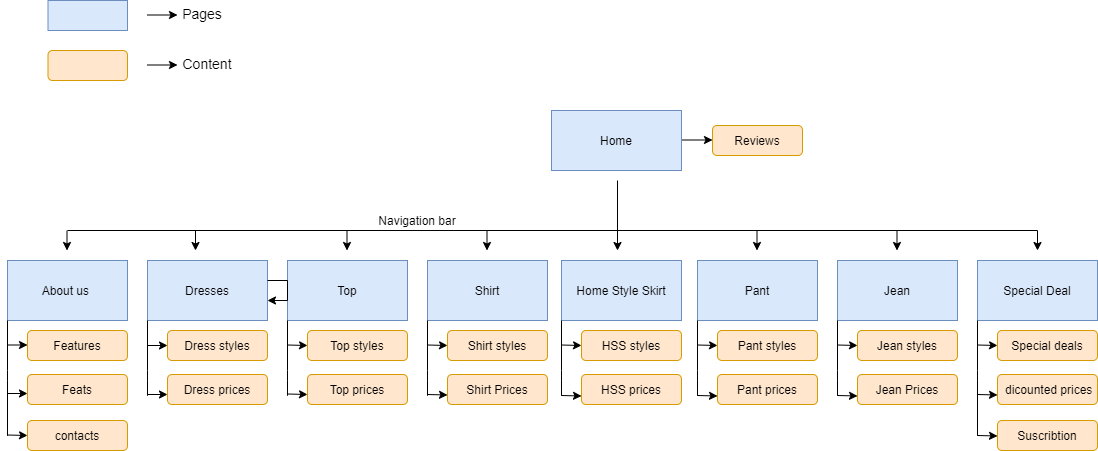

The diagram above was exported from draw.io. Its source (the exported page's mxGraphModel, read from the mxfile embedded in the PNG):
<mxGraphModel dx="2249" dy="1931" grid="1" gridSize="10" guides="1" tooltips="1" connect="1" arrows="1" fold="1" page="1" pageScale="1" pageWidth="827" pageHeight="1169" math="0" shadow="0">
  <root>
    <mxCell id="0" />
    <mxCell id="1" parent="0" />
    <mxCell id="HeAeAs05_nl8DxKDNT0E-1" value="Home" style="rounded=0;whiteSpace=wrap;html=1;fillColor=#dae8fc;strokeColor=#6c8ebf;" parent="1" vertex="1">
      <mxGeometry x="344" y="30" width="130" height="60" as="geometry" />
    </mxCell>
    <mxCell id="HeAeAs05_nl8DxKDNT0E-2" value="Home Style Skirt" style="rounded=0;whiteSpace=wrap;html=1;fillColor=#dae8fc;strokeColor=#6c8ebf;" parent="1" vertex="1">
      <mxGeometry x="354" y="180" width="120" height="60" as="geometry" />
    </mxCell>
    <mxCell id="HeAeAs05_nl8DxKDNT0E-3" value="Shirt" style="rounded=0;whiteSpace=wrap;html=1;fillColor=#dae8fc;strokeColor=#6c8ebf;" parent="1" vertex="1">
      <mxGeometry x="220" y="180" width="120" height="60" as="geometry" />
    </mxCell>
    <mxCell id="HeAeAs05_nl8DxKDNT0E-4" value="Top" style="rounded=0;whiteSpace=wrap;html=1;fillColor=#dae8fc;strokeColor=#6c8ebf;" parent="1" vertex="1">
      <mxGeometry x="80" y="180" width="120" height="60" as="geometry" />
    </mxCell>
    <mxCell id="HeAeAs05_nl8DxKDNT0E-5" value="Dresses" style="rounded=0;whiteSpace=wrap;html=1;fillColor=#dae8fc;strokeColor=#6c8ebf;" parent="1" vertex="1">
      <mxGeometry x="-60" y="180" width="120" height="60" as="geometry" />
    </mxCell>
    <mxCell id="HeAeAs05_nl8DxKDNT0E-6" value="Pant" style="rounded=0;whiteSpace=wrap;html=1;fillColor=#dae8fc;strokeColor=#6c8ebf;" parent="1" vertex="1">
      <mxGeometry x="490" y="180" width="120" height="60" as="geometry" />
    </mxCell>
    <mxCell id="HeAeAs05_nl8DxKDNT0E-7" value="Jean" style="rounded=0;whiteSpace=wrap;html=1;fillColor=#dae8fc;strokeColor=#6c8ebf;" parent="1" vertex="1">
      <mxGeometry x="630" y="180" width="120" height="60" as="geometry" />
    </mxCell>
    <mxCell id="HeAeAs05_nl8DxKDNT0E-8" value="Special Deal" style="rounded=0;whiteSpace=wrap;html=1;fillColor=#dae8fc;strokeColor=#6c8ebf;" parent="1" vertex="1">
      <mxGeometry x="770" y="180" width="120" height="60" as="geometry" />
    </mxCell>
    <mxCell id="HeAeAs05_nl8DxKDNT0E-12" value="" style="endArrow=none;html=1;" parent="1" edge="1">
      <mxGeometry width="50" height="50" relative="1" as="geometry">
        <mxPoint x="410" y="150" as="sourcePoint" />
        <mxPoint x="410" y="100" as="targetPoint" />
      </mxGeometry>
    </mxCell>
    <mxCell id="HeAeAs05_nl8DxKDNT0E-13" value="" style="endArrow=none;html=1;" parent="1" edge="1">
      <mxGeometry width="50" height="50" relative="1" as="geometry">
        <mxPoint x="-140" y="150" as="sourcePoint" />
        <mxPoint x="830" y="150" as="targetPoint" />
      </mxGeometry>
    </mxCell>
    <mxCell id="HeAeAs05_nl8DxKDNT0E-14" value="" style="endArrow=classic;html=1;" parent="1" edge="1">
      <mxGeometry width="50" height="50" relative="1" as="geometry">
        <mxPoint x="-12" y="150" as="sourcePoint" />
        <mxPoint x="-12" y="170" as="targetPoint" />
      </mxGeometry>
    </mxCell>
    <mxCell id="HeAeAs05_nl8DxKDNT0E-15" value="" style="endArrow=classic;html=1;" parent="1" edge="1">
      <mxGeometry width="50" height="50" relative="1" as="geometry">
        <mxPoint x="139.5" y="150" as="sourcePoint" />
        <mxPoint x="139.5" y="170" as="targetPoint" />
      </mxGeometry>
    </mxCell>
    <mxCell id="HeAeAs05_nl8DxKDNT0E-16" value="" style="endArrow=classic;html=1;" parent="1" edge="1">
      <mxGeometry width="50" height="50" relative="1" as="geometry">
        <mxPoint x="279.5" y="150" as="sourcePoint" />
        <mxPoint x="279.5" y="170" as="targetPoint" />
      </mxGeometry>
    </mxCell>
    <mxCell id="HeAeAs05_nl8DxKDNT0E-17" value="" style="endArrow=classic;html=1;" parent="1" edge="1">
      <mxGeometry width="50" height="50" relative="1" as="geometry">
        <mxPoint x="410" y="150" as="sourcePoint" />
        <mxPoint x="410" y="170" as="targetPoint" />
      </mxGeometry>
    </mxCell>
    <mxCell id="HeAeAs05_nl8DxKDNT0E-18" value="" style="endArrow=classic;html=1;" parent="1" edge="1">
      <mxGeometry width="50" height="50" relative="1" as="geometry">
        <mxPoint x="549.5" y="150" as="sourcePoint" />
        <mxPoint x="549.5" y="170" as="targetPoint" />
      </mxGeometry>
    </mxCell>
    <mxCell id="HeAeAs05_nl8DxKDNT0E-19" value="" style="endArrow=classic;html=1;" parent="1" edge="1">
      <mxGeometry width="50" height="50" relative="1" as="geometry">
        <mxPoint x="689.5" y="150" as="sourcePoint" />
        <mxPoint x="689.5" y="170" as="targetPoint" />
      </mxGeometry>
    </mxCell>
    <mxCell id="HeAeAs05_nl8DxKDNT0E-20" value="" style="endArrow=classic;html=1;" parent="1" edge="1">
      <mxGeometry width="50" height="50" relative="1" as="geometry">
        <mxPoint x="830" y="150" as="sourcePoint" />
        <mxPoint x="830" y="170" as="targetPoint" />
      </mxGeometry>
    </mxCell>
    <mxCell id="HeAeAs05_nl8DxKDNT0E-21" value="" style="endArrow=none;html=1;entryX=0.25;entryY=1;entryDx=0;entryDy=0;" parent="1" edge="1">
      <mxGeometry width="50" height="50" relative="1" as="geometry">
        <mxPoint x="-60" y="300" as="sourcePoint" />
        <mxPoint x="-60" y="240" as="targetPoint" />
        <Array as="points">
          <mxPoint x="-60" y="320" />
          <mxPoint x="-60" y="300" />
        </Array>
      </mxGeometry>
    </mxCell>
    <mxCell id="HeAeAs05_nl8DxKDNT0E-22" value="" style="endArrow=classic;html=1;" parent="1" edge="1">
      <mxGeometry width="50" height="50" relative="1" as="geometry">
        <mxPoint x="-60" y="265" as="sourcePoint" />
        <mxPoint x="-40" y="265" as="targetPoint" />
      </mxGeometry>
    </mxCell>
    <mxCell id="HeAeAs05_nl8DxKDNT0E-24" value="Dress styles" style="rounded=1;whiteSpace=wrap;html=1;fillColor=#ffe6cc;strokeColor=#d79b00;" parent="1" vertex="1">
      <mxGeometry x="-40" y="250" width="100" height="30" as="geometry" />
    </mxCell>
    <mxCell id="HeAeAs05_nl8DxKDNT0E-25" value="" style="endArrow=classic;html=1;" parent="1" edge="1">
      <mxGeometry width="50" height="50" relative="1" as="geometry">
        <mxPoint x="-60" y="314" as="sourcePoint" />
        <mxPoint x="-40" y="314" as="targetPoint" />
      </mxGeometry>
    </mxCell>
    <mxCell id="HeAeAs05_nl8DxKDNT0E-26" value="Dress prices" style="rounded=1;whiteSpace=wrap;html=1;fillColor=#ffe6cc;strokeColor=#d79b00;" parent="1" vertex="1">
      <mxGeometry x="-40" y="294" width="100" height="30" as="geometry" />
    </mxCell>
    <mxCell id="HeAeAs05_nl8DxKDNT0E-28" value="" style="endArrow=classic;html=1;" parent="1" edge="1">
      <mxGeometry width="50" height="50" relative="1" as="geometry">
        <mxPoint x="475" y="59.5" as="sourcePoint" />
        <mxPoint x="505" y="59.5" as="targetPoint" />
      </mxGeometry>
    </mxCell>
    <mxCell id="HeAeAs05_nl8DxKDNT0E-29" value="Reviews" style="rounded=1;whiteSpace=wrap;html=1;fillColor=#ffe6cc;strokeColor=#d79b00;" parent="1" vertex="1">
      <mxGeometry x="505" y="45" width="90" height="30" as="geometry" />
    </mxCell>
    <mxCell id="HeAeAs05_nl8DxKDNT0E-34" style="edgeStyle=orthogonalEdgeStyle;rounded=0;orthogonalLoop=1;jettySize=auto;html=1;" parent="1" source="HeAeAs05_nl8DxKDNT0E-5" target="HeAeAs05_nl8DxKDNT0E-5" edge="1">
      <mxGeometry relative="1" as="geometry" />
    </mxCell>
    <mxCell id="HeAeAs05_nl8DxKDNT0E-35" value="Navigation bar" style="text;html=1;strokeColor=none;fillColor=none;align=center;verticalAlign=middle;whiteSpace=wrap;rounded=0;" parent="1" vertex="1">
      <mxGeometry x="160" y="130" width="100" height="20" as="geometry" />
    </mxCell>
    <mxCell id="HeAeAs05_nl8DxKDNT0E-36" value="" style="endArrow=classic;html=1;" parent="1" edge="1">
      <mxGeometry width="50" height="50" relative="1" as="geometry">
        <mxPoint x="80" y="264.5" as="sourcePoint" />
        <mxPoint x="100" y="265" as="targetPoint" />
      </mxGeometry>
    </mxCell>
    <mxCell id="HeAeAs05_nl8DxKDNT0E-37" value="" style="endArrow=none;html=1;entryX=0.25;entryY=1;entryDx=0;entryDy=0;" parent="1" edge="1">
      <mxGeometry width="50" height="50" relative="1" as="geometry">
        <mxPoint x="80" y="300" as="sourcePoint" />
        <mxPoint x="80" y="240" as="targetPoint" />
        <Array as="points">
          <mxPoint x="80" y="320" />
          <mxPoint x="80" y="300" />
        </Array>
      </mxGeometry>
    </mxCell>
    <mxCell id="HeAeAs05_nl8DxKDNT0E-38" value="" style="endArrow=classic;html=1;" parent="1" edge="1">
      <mxGeometry width="50" height="50" relative="1" as="geometry">
        <mxPoint x="80" y="313.5" as="sourcePoint" />
        <mxPoint x="100" y="314" as="targetPoint" />
      </mxGeometry>
    </mxCell>
    <mxCell id="HeAeAs05_nl8DxKDNT0E-39" value="" style="endArrow=none;html=1;entryX=0.25;entryY=1;entryDx=0;entryDy=0;" parent="1" edge="1">
      <mxGeometry width="50" height="50" relative="1" as="geometry">
        <mxPoint x="220" y="300" as="sourcePoint" />
        <mxPoint x="220" y="240" as="targetPoint" />
        <Array as="points">
          <mxPoint x="220" y="320" />
          <mxPoint x="220" y="300" />
        </Array>
      </mxGeometry>
    </mxCell>
    <mxCell id="HeAeAs05_nl8DxKDNT0E-40" value="Top styles" style="rounded=1;whiteSpace=wrap;html=1;fillColor=#ffe6cc;strokeColor=#d79b00;" parent="1" vertex="1">
      <mxGeometry x="100" y="250" width="100" height="30" as="geometry" />
    </mxCell>
    <mxCell id="HeAeAs05_nl8DxKDNT0E-41" value="Top prices" style="rounded=1;whiteSpace=wrap;html=1;fillColor=#ffe6cc;strokeColor=#d79b00;" parent="1" vertex="1">
      <mxGeometry x="100" y="294" width="100" height="30" as="geometry" />
    </mxCell>
    <mxCell id="HeAeAs05_nl8DxKDNT0E-42" value="" style="endArrow=classic;html=1;" parent="1" edge="1">
      <mxGeometry width="50" height="50" relative="1" as="geometry">
        <mxPoint x="220" y="264.5" as="sourcePoint" />
        <mxPoint x="240" y="265" as="targetPoint" />
      </mxGeometry>
    </mxCell>
    <mxCell id="HeAeAs05_nl8DxKDNT0E-43" value="" style="endArrow=classic;html=1;" parent="1" edge="1">
      <mxGeometry width="50" height="50" relative="1" as="geometry">
        <mxPoint x="220" y="314" as="sourcePoint" />
        <mxPoint x="240" y="314.5" as="targetPoint" />
      </mxGeometry>
    </mxCell>
    <mxCell id="HeAeAs05_nl8DxKDNT0E-44" value="Shirt styles" style="rounded=1;whiteSpace=wrap;html=1;fillColor=#ffe6cc;strokeColor=#d79b00;" parent="1" vertex="1">
      <mxGeometry x="240" y="250" width="100" height="30" as="geometry" />
    </mxCell>
    <mxCell id="HeAeAs05_nl8DxKDNT0E-45" value="Shirt Prices" style="rounded=1;whiteSpace=wrap;html=1;fillColor=#ffe6cc;strokeColor=#d79b00;" parent="1" vertex="1">
      <mxGeometry x="240" y="294" width="100" height="30" as="geometry" />
    </mxCell>
    <mxCell id="HeAeAs05_nl8DxKDNT0E-47" value="HSS styles" style="rounded=1;whiteSpace=wrap;html=1;fillColor=#ffe6cc;strokeColor=#d79b00;" parent="1" vertex="1">
      <mxGeometry x="374" y="250" width="100" height="30" as="geometry" />
    </mxCell>
    <mxCell id="HeAeAs05_nl8DxKDNT0E-48" value="HSS prices" style="rounded=1;whiteSpace=wrap;html=1;fillColor=#ffe6cc;strokeColor=#d79b00;" parent="1" vertex="1">
      <mxGeometry x="374" y="294" width="100" height="30" as="geometry" />
    </mxCell>
    <mxCell id="HeAeAs05_nl8DxKDNT0E-49" value="" style="endArrow=none;html=1;entryX=0.25;entryY=1;entryDx=0;entryDy=0;" parent="1" edge="1">
      <mxGeometry width="50" height="50" relative="1" as="geometry">
        <mxPoint x="354" y="300" as="sourcePoint" />
        <mxPoint x="354" y="240" as="targetPoint" />
        <Array as="points">
          <mxPoint x="354" y="320" />
          <mxPoint x="354" y="300" />
        </Array>
      </mxGeometry>
    </mxCell>
    <mxCell id="HeAeAs05_nl8DxKDNT0E-50" value="" style="endArrow=classic;html=1;" parent="1" edge="1">
      <mxGeometry width="50" height="50" relative="1" as="geometry">
        <mxPoint x="354" y="264.5" as="sourcePoint" />
        <mxPoint x="374" y="265" as="targetPoint" />
      </mxGeometry>
    </mxCell>
    <mxCell id="HeAeAs05_nl8DxKDNT0E-51" value="" style="endArrow=classic;html=1;" parent="1" edge="1">
      <mxGeometry width="50" height="50" relative="1" as="geometry">
        <mxPoint x="354" y="315" as="sourcePoint" />
        <mxPoint x="374" y="315.5" as="targetPoint" />
      </mxGeometry>
    </mxCell>
    <mxCell id="HeAeAs05_nl8DxKDNT0E-53" value="" style="endArrow=none;html=1;entryX=0.25;entryY=1;entryDx=0;entryDy=0;" parent="1" edge="1">
      <mxGeometry width="50" height="50" relative="1" as="geometry">
        <mxPoint x="490" y="300" as="sourcePoint" />
        <mxPoint x="490" y="240" as="targetPoint" />
        <Array as="points">
          <mxPoint x="490" y="320" />
          <mxPoint x="490" y="300" />
        </Array>
      </mxGeometry>
    </mxCell>
    <mxCell id="HeAeAs05_nl8DxKDNT0E-54" value="" style="endArrow=classic;html=1;" parent="1" edge="1">
      <mxGeometry width="50" height="50" relative="1" as="geometry">
        <mxPoint x="490" y="264.5" as="sourcePoint" />
        <mxPoint x="510" y="265" as="targetPoint" />
      </mxGeometry>
    </mxCell>
    <mxCell id="HeAeAs05_nl8DxKDNT0E-55" value="" style="endArrow=classic;html=1;" parent="1" edge="1">
      <mxGeometry width="50" height="50" relative="1" as="geometry">
        <mxPoint x="490" y="315" as="sourcePoint" />
        <mxPoint x="510" y="315.5" as="targetPoint" />
      </mxGeometry>
    </mxCell>
    <mxCell id="HeAeAs05_nl8DxKDNT0E-56" value="Pant styles" style="rounded=1;whiteSpace=wrap;html=1;fillColor=#ffe6cc;strokeColor=#d79b00;" parent="1" vertex="1">
      <mxGeometry x="510" y="250" width="100" height="30" as="geometry" />
    </mxCell>
    <mxCell id="HeAeAs05_nl8DxKDNT0E-57" value="Pant prices" style="rounded=1;whiteSpace=wrap;html=1;fillColor=#ffe6cc;strokeColor=#d79b00;" parent="1" vertex="1">
      <mxGeometry x="510" y="294" width="100" height="30" as="geometry" />
    </mxCell>
    <mxCell id="HeAeAs05_nl8DxKDNT0E-58" value="Jean styles" style="rounded=1;whiteSpace=wrap;html=1;fillColor=#ffe6cc;strokeColor=#d79b00;" parent="1" vertex="1">
      <mxGeometry x="650" y="250" width="100" height="30" as="geometry" />
    </mxCell>
    <mxCell id="HeAeAs05_nl8DxKDNT0E-59" value="Jean Prices" style="rounded=1;whiteSpace=wrap;html=1;fillColor=#ffe6cc;strokeColor=#d79b00;" parent="1" vertex="1">
      <mxGeometry x="650" y="294" width="100" height="30" as="geometry" />
    </mxCell>
    <mxCell id="HeAeAs05_nl8DxKDNT0E-60" value="Special deals" style="rounded=1;whiteSpace=wrap;html=1;fillColor=#ffe6cc;strokeColor=#d79b00;" parent="1" vertex="1">
      <mxGeometry x="790" y="250" width="100" height="30" as="geometry" />
    </mxCell>
    <mxCell id="HeAeAs05_nl8DxKDNT0E-61" value="&amp;nbsp;dicounted prices" style="rounded=1;whiteSpace=wrap;html=1;fillColor=#ffe6cc;strokeColor=#d79b00;" parent="1" vertex="1">
      <mxGeometry x="790" y="294" width="100" height="30" as="geometry" />
    </mxCell>
    <mxCell id="HeAeAs05_nl8DxKDNT0E-62" value="" style="endArrow=none;html=1;entryX=0.25;entryY=1;entryDx=0;entryDy=0;" parent="1" edge="1">
      <mxGeometry width="50" height="50" relative="1" as="geometry">
        <mxPoint x="630" y="300" as="sourcePoint" />
        <mxPoint x="630" y="240" as="targetPoint" />
        <Array as="points">
          <mxPoint x="630" y="320" />
          <mxPoint x="630" y="300" />
        </Array>
      </mxGeometry>
    </mxCell>
    <mxCell id="HeAeAs05_nl8DxKDNT0E-64" value="" style="endArrow=classic;html=1;" parent="1" edge="1">
      <mxGeometry width="50" height="50" relative="1" as="geometry">
        <mxPoint x="630" y="264.5" as="sourcePoint" />
        <mxPoint x="650" y="265" as="targetPoint" />
      </mxGeometry>
    </mxCell>
    <mxCell id="HeAeAs05_nl8DxKDNT0E-65" value="" style="endArrow=classic;html=1;" parent="1" edge="1">
      <mxGeometry width="50" height="50" relative="1" as="geometry">
        <mxPoint x="630" y="315" as="sourcePoint" />
        <mxPoint x="650" y="315.5" as="targetPoint" />
      </mxGeometry>
    </mxCell>
    <mxCell id="HeAeAs05_nl8DxKDNT0E-66" value="" style="endArrow=none;html=1;entryX=0.25;entryY=1;entryDx=0;entryDy=0;" parent="1" edge="1">
      <mxGeometry width="50" height="50" relative="1" as="geometry">
        <mxPoint x="770" y="300" as="sourcePoint" />
        <mxPoint x="770" y="240" as="targetPoint" />
        <Array as="points">
          <mxPoint x="770" y="360" />
          <mxPoint x="770" y="300" />
        </Array>
      </mxGeometry>
    </mxCell>
    <mxCell id="HeAeAs05_nl8DxKDNT0E-68" value="" style="endArrow=classic;html=1;" parent="1" edge="1">
      <mxGeometry width="50" height="50" relative="1" as="geometry">
        <mxPoint x="770" y="264.5" as="sourcePoint" />
        <mxPoint x="790" y="265" as="targetPoint" />
      </mxGeometry>
    </mxCell>
    <mxCell id="HeAeAs05_nl8DxKDNT0E-69" value="" style="endArrow=classic;html=1;" parent="1" edge="1">
      <mxGeometry width="50" height="50" relative="1" as="geometry">
        <mxPoint x="770" y="314" as="sourcePoint" />
        <mxPoint x="790" y="314.5" as="targetPoint" />
      </mxGeometry>
    </mxCell>
    <mxCell id="HeAeAs05_nl8DxKDNT0E-74" value="About us&amp;nbsp;" style="rounded=0;whiteSpace=wrap;html=1;fillColor=#dae8fc;strokeColor=#6c8ebf;" parent="1" vertex="1">
      <mxGeometry x="-200" y="180" width="120" height="60" as="geometry" />
    </mxCell>
    <mxCell id="HeAeAs05_nl8DxKDNT0E-75" value="" style="endArrow=classic;html=1;" parent="1" edge="1">
      <mxGeometry width="50" height="50" relative="1" as="geometry">
        <mxPoint x="-140.5" y="150" as="sourcePoint" />
        <mxPoint x="-140.5" y="170" as="targetPoint" />
      </mxGeometry>
    </mxCell>
    <mxCell id="HeAeAs05_nl8DxKDNT0E-77" value="" style="endArrow=none;html=1;entryX=0.25;entryY=1;entryDx=0;entryDy=0;" parent="1" edge="1">
      <mxGeometry width="50" height="50" relative="1" as="geometry">
        <mxPoint x="-200" y="300" as="sourcePoint" />
        <mxPoint x="-200" y="240" as="targetPoint" />
        <Array as="points">
          <mxPoint x="-200" y="360" />
          <mxPoint x="-200" y="300" />
        </Array>
      </mxGeometry>
    </mxCell>
    <mxCell id="HeAeAs05_nl8DxKDNT0E-78" value="" style="endArrow=classic;html=1;" parent="1" edge="1">
      <mxGeometry width="50" height="50" relative="1" as="geometry">
        <mxPoint x="-200" y="264.5" as="sourcePoint" />
        <mxPoint x="-180" y="264.5" as="targetPoint" />
      </mxGeometry>
    </mxCell>
    <mxCell id="HeAeAs05_nl8DxKDNT0E-79" value="" style="endArrow=classic;html=1;" parent="1" edge="1">
      <mxGeometry width="50" height="50" relative="1" as="geometry">
        <mxPoint x="770" y="355" as="sourcePoint" />
        <mxPoint x="790" y="355.5" as="targetPoint" />
      </mxGeometry>
    </mxCell>
    <mxCell id="HeAeAs05_nl8DxKDNT0E-80" value="Suscribtion" style="rounded=1;whiteSpace=wrap;html=1;fillColor=#ffe6cc;strokeColor=#d79b00;" parent="1" vertex="1">
      <mxGeometry x="790" y="340" width="100" height="30" as="geometry" />
    </mxCell>
    <mxCell id="HeAeAs05_nl8DxKDNT0E-88" value="Features" style="rounded=1;whiteSpace=wrap;html=1;fillColor=#ffe6cc;strokeColor=#d79b00;" parent="1" vertex="1">
      <mxGeometry x="-180" y="250" width="100" height="30" as="geometry" />
    </mxCell>
    <mxCell id="HeAeAs05_nl8DxKDNT0E-89" value="Feats" style="rounded=1;whiteSpace=wrap;html=1;fillColor=#ffe6cc;strokeColor=#d79b00;" parent="1" vertex="1">
      <mxGeometry x="-180" y="294" width="100" height="30" as="geometry" />
    </mxCell>
    <mxCell id="HeAeAs05_nl8DxKDNT0E-90" value="" style="endArrow=classic;html=1;" parent="1" edge="1">
      <mxGeometry width="50" height="50" relative="1" as="geometry">
        <mxPoint x="-200" y="313" as="sourcePoint" />
        <mxPoint x="-180" y="313" as="targetPoint" />
      </mxGeometry>
    </mxCell>
    <mxCell id="6-blZkOtUjZv9By1W7pM-1" value="" style="rounded=0;whiteSpace=wrap;html=1;fillColor=#dae8fc;strokeColor=#6c8ebf;" parent="1" vertex="1">
      <mxGeometry x="-159.5" y="-80" width="79.5" height="30" as="geometry" />
    </mxCell>
    <mxCell id="6-blZkOtUjZv9By1W7pM-4" value="" style="endArrow=classic;html=1;" parent="1" edge="1">
      <mxGeometry width="50" height="50" relative="1" as="geometry">
        <mxPoint x="-60" y="-65.5" as="sourcePoint" />
        <mxPoint x="-30" y="-65.5" as="targetPoint" />
      </mxGeometry>
    </mxCell>
    <mxCell id="6-blZkOtUjZv9By1W7pM-5" value="&lt;font style=&quot;font-size: 14px&quot;&gt;Pages&lt;/font&gt;" style="text;html=1;strokeColor=none;fillColor=none;align=center;verticalAlign=middle;whiteSpace=wrap;rounded=0;" parent="1" vertex="1">
      <mxGeometry x="-30" y="-80" width="50" height="25" as="geometry" />
    </mxCell>
    <mxCell id="6-blZkOtUjZv9By1W7pM-6" value="" style="rounded=1;whiteSpace=wrap;html=1;fillColor=#ffe6cc;strokeColor=#d79b00;" parent="1" vertex="1">
      <mxGeometry x="-159.5" y="-30" width="79.5" height="30" as="geometry" />
    </mxCell>
    <mxCell id="6-blZkOtUjZv9By1W7pM-7" value="" style="endArrow=classic;html=1;" parent="1" edge="1">
      <mxGeometry width="50" height="50" relative="1" as="geometry">
        <mxPoint x="-60" y="-15.5" as="sourcePoint" />
        <mxPoint x="-30" y="-15.5" as="targetPoint" />
      </mxGeometry>
    </mxCell>
    <mxCell id="6-blZkOtUjZv9By1W7pM-8" value="&lt;span style=&quot;font-size: 14px&quot;&gt;Content&lt;/span&gt;" style="text;html=1;strokeColor=none;fillColor=none;align=center;verticalAlign=middle;whiteSpace=wrap;rounded=0;" parent="1" vertex="1">
      <mxGeometry x="-25" y="-30" width="50" height="25" as="geometry" />
    </mxCell>
    <mxCell id="Jyks0BS0uFQZQVk2X2E6-1" value="contacts" style="rounded=1;whiteSpace=wrap;html=1;fillColor=#ffe6cc;strokeColor=#d79b00;" vertex="1" parent="1">
      <mxGeometry x="-180" y="340" width="100" height="30" as="geometry" />
    </mxCell>
    <mxCell id="Jyks0BS0uFQZQVk2X2E6-2" value="" style="endArrow=classic;html=1;" edge="1" parent="1">
      <mxGeometry width="50" height="50" relative="1" as="geometry">
        <mxPoint x="-200" y="354.5" as="sourcePoint" />
        <mxPoint x="-180" y="355" as="targetPoint" />
      </mxGeometry>
    </mxCell>
  </root>
</mxGraphModel>